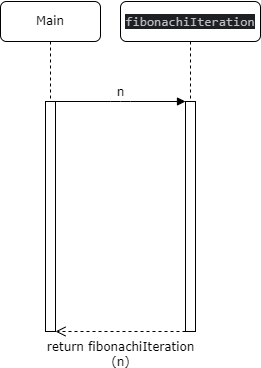

The diagram above was exported from draw.io. Its source (the exported page's mxGraphModel, read from the mxfile embedded in the PNG):
<mxGraphModel dx="1079" dy="758" grid="1" gridSize="10" guides="1" tooltips="1" connect="1" arrows="1" fold="1" page="1" pageScale="1" pageWidth="1100" pageHeight="850" background="none" math="0" shadow="0">
  <root>
    <mxCell id="0" />
    <mxCell id="1" parent="0" />
    <mxCell id="7baba1c4bc27f4b0-2" value="&lt;div style=&quot;background-color:#1e1f22;color:#bcbec4&quot;&gt;&lt;pre style=&quot;font-family:'JetBrains Mono',monospace;font-size:9.8pt;&quot;&gt;&lt;div&gt;&lt;pre style=&quot;font-family:'JetBrains Mono',monospace;font-size:9.8pt;&quot;&gt;fibonachiIteration&lt;/pre&gt;&lt;/div&gt;&lt;/pre&gt;&lt;/div&gt;" style="shape=umlLifeline;perimeter=lifelinePerimeter;whiteSpace=wrap;html=1;container=1;collapsible=0;recursiveResize=0;outlineConnect=0;rounded=1;shadow=0;comic=0;labelBackgroundColor=none;strokeWidth=1;fontFamily=Verdana;fontSize=12;align=center;" parent="1" vertex="1">
      <mxGeometry x="220" y="80" width="140" height="330" as="geometry" />
    </mxCell>
    <mxCell id="7baba1c4bc27f4b0-10" value="" style="html=1;points=[];perimeter=orthogonalPerimeter;rounded=0;shadow=0;comic=0;labelBackgroundColor=none;strokeWidth=1;fontFamily=Verdana;fontSize=12;align=center;" parent="7baba1c4bc27f4b0-2" vertex="1">
      <mxGeometry x="65" y="100" width="10" height="230" as="geometry" />
    </mxCell>
    <mxCell id="7baba1c4bc27f4b0-8" value="Main" style="shape=umlLifeline;perimeter=lifelinePerimeter;whiteSpace=wrap;html=1;container=1;collapsible=0;recursiveResize=0;outlineConnect=0;rounded=1;shadow=0;comic=0;labelBackgroundColor=none;strokeWidth=1;fontFamily=Verdana;fontSize=12;align=center;" parent="1" vertex="1">
      <mxGeometry x="100" y="80" width="100" height="330" as="geometry" />
    </mxCell>
    <mxCell id="7baba1c4bc27f4b0-9" value="" style="html=1;points=[];perimeter=orthogonalPerimeter;rounded=0;shadow=0;comic=0;labelBackgroundColor=none;strokeWidth=1;fontFamily=Verdana;fontSize=12;align=center;" parent="7baba1c4bc27f4b0-8" vertex="1">
      <mxGeometry x="45" y="100" width="10" height="230" as="geometry" />
    </mxCell>
    <mxCell id="7baba1c4bc27f4b0-21" value="return fibonachiIteration&lt;br&gt;(n)" style="html=1;verticalAlign=bottom;endArrow=open;dashed=1;endSize=8;labelBackgroundColor=none;fontFamily=Verdana;fontSize=12;edgeStyle=elbowEdgeStyle;elbow=vertical;" parent="7baba1c4bc27f4b0-8" edge="1">
      <mxGeometry y="40" relative="1" as="geometry">
        <mxPoint x="55" y="330" as="targetPoint" />
        <Array as="points">
          <mxPoint x="130" y="330" />
          <mxPoint x="160" y="330" />
        </Array>
        <mxPoint x="184.99999999999977" y="330" as="sourcePoint" />
        <mxPoint as="offset" />
      </mxGeometry>
    </mxCell>
    <mxCell id="7baba1c4bc27f4b0-11" value="n" style="html=1;verticalAlign=bottom;endArrow=block;entryX=0;entryY=0;labelBackgroundColor=none;fontFamily=Verdana;fontSize=12;edgeStyle=elbowEdgeStyle;elbow=vertical;" parent="1" source="7baba1c4bc27f4b0-9" target="7baba1c4bc27f4b0-10" edge="1">
      <mxGeometry relative="1" as="geometry">
        <mxPoint x="220" y="190" as="sourcePoint" />
      </mxGeometry>
    </mxCell>
  </root>
</mxGraphModel>